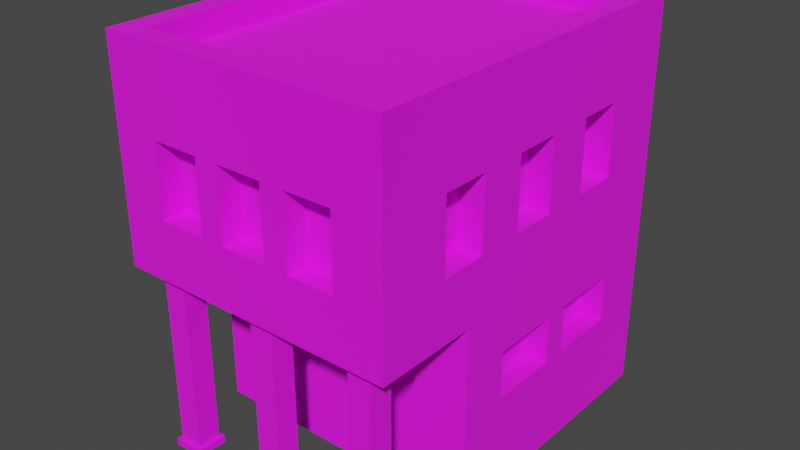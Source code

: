 # Source: Building_7_Brown_.blend  (saved by Blender 3.3.6; exported with 4.5.12 LTS)
import bpy
from mathutils import Matrix  # noqa: F401  (used for matrix-valued properties, if any)

bpy.ops.wm.read_factory_settings(use_empty=True)
scene = bpy.context.scene
scene.name = 'Scene'

# ---- collections
col_collection = bpy.data.collections.new('Collection'); scene.collection.children.link(col_collection)

# ---- images (referenced by path relative to the original .blend; pixels are not part of the script)
import os
ASSET_DIR = os.environ.get("B2B_ASSET_DIR", "")  # directory of the original .blend (textures are referenced by path, not embedded)
HERE = os.path.dirname(os.path.abspath(__file__))  # packed textures are extracted next to this script under _unpacked/

def load_image(name, relpath, width, height, colorspace="sRGB"):
    """Load a texture the original file referenced (path relative to the .blend, or extracted next to this script)."""
    p = next((c for c in (os.path.join(HERE, relpath), os.path.join(ASSET_DIR, relpath)) if relpath and os.path.exists(c)), "")
    if p:
        img = bpy.data.images.load(p, check_existing=True)
        img.name = name
    else:  # same state as the original file: an image datablock whose file is absent (Cycles renders it pink)
        img = bpy.data.images.new(name, width, height)
        img.source = "FILE"
        img.filepath = "//" + (relpath or name)
    img.colorspace_settings.name = colorspace
    return img
img_color_png = load_image('Color.png', 'Color.png', 1024, 1024, 'sRGB')

# ---- materials (node trees are filled in below, after node groups)
mat_texture = bpy.data.materials.new('Texture')
mat_texture.use_transparent_shadow = False

# ---- material node trees
mat_texture.use_nodes = True; mat_texture.node_tree.nodes.clear()
_N = mat_texture.node_tree.nodes; _L = mat_texture.node_tree.links
n0 = _N.new('ShaderNodeBsdfPrincipled'); n0.name = 'Principled BSDF'; n0.location = (10, 300)
n0.distribution = 'GGX'
n0.subsurface_method = 'RANDOM_WALK_SKIN'
n0.inputs[2].default_value = 1.0
n0.inputs[3].default_value = 1.45
n0.inputs[27].default_value = (0.0, 0.0, 0.0, 1.0)
n0.inputs[28].default_value = 1.0
n1 = _N.new('ShaderNodeOutputMaterial'); n1.name = 'Material Output'; n1.location = (300, 300)
n2 = _N.new('ShaderNodeTexImage'); n2.name = 'Image Texture'; n2.location = (-280, 280)
n2.image = img_color_png
_L.new(n0.outputs[0], n1.inputs[0])
_L.new(n2.outputs[0], n0.inputs[0])
n1.is_active_output = True

# ---- world
world_world = bpy.data.worlds.new('World'); scene.world = world_world
world_world.use_nodes = True; world_world.node_tree.nodes.clear()
_N = world_world.node_tree.nodes; _L = world_world.node_tree.links
n0 = _N.new('ShaderNodeOutputWorld'); n0.name = 'World Output'; n0.location = (300, 300)
n1 = _N.new('ShaderNodeBackground'); n1.name = 'Background'; n1.location = (10, 300)
n1.inputs[0].default_value = (0.05088, 0.05088, 0.05088, 1.0)
_L.new(n1.outputs[0], n0.inputs[0])
n0.is_active_output = True
world_world.color = (0.05088, 0.05088, 0.05088)
world_world.use_sun_shadow = False
world_world.sun_shadow_jitter_overblur = 0.0

# ---- meshes
me_cube_009 = bpy.data.meshes.new('Cube.009')
me_cube_009.from_pydata([(-0.5, -0.7, 1.6), (-0.4, 0.7, 1.35), (0.4, -0.7, 1.35), (-0.5, -0.15, 0.6), (-0.5, -0.15, 0.4), (0.5, 0.5, 1.35), (-0.6, 0.8, 0.0), (0.37, -0.26, 0.5), (-0.2, 0.7, 1.35), (0.13, -0.26, 0.5), (-0.5, 0.15, 0.6), (0.5, 0.3, 1.35), (-0.4, 0.7, 1.05), (-0.1, -0.26, 0.5), (-0.5, 0.15, 0.4), (-0.1, -0.26, 0.3), (-0.5, 0.7, 1.6), (0.2, -0.7, 1.35), (-0.4, -0.26, 0.5), (-0.2, 0.7, 1.05), (-0.4, -0.26, 0.3), (-0.5, 0.25, 0.6), (0.5, 0.5, 1.05), (-0.5, 0.25, 0.4), (0.5, -0.7, 1.6), (0.2, 0.7, 1.35), (-0.5, 0.55, 0.6), (0.6, 0.8, 0.0), (-0.5, 0.55, 0.4), (0.5, 0.3, 1.05), (0.4, 0.7, 1.35), (0.5, -0.15, 0.6), (0.5, -0.15, 0.4), (0.4, -0.7, 1.05), (0.5, 0.7, 1.6), (-0.6, -0.8, 0.8), (0.5, 0.15, 0.6), (0.2, 0.7, 1.05), (0.5, 0.15, 0.4), (0.5, -0.3, 1.35), (0.4, 0.7, 1.05), (-0.6, 0.8, 0.8), (0.5, 0.25, 0.6), (0.2, -0.7, 1.05), (0.5, 0.25, 0.4), (0.5, -0.5, 1.35), (-0.1, 0.7, 1.35), (0.6, 0.8, 0.8), (0.6, -0.8, 0.8), (0.5, 0.55, 0.6), (0.5, 0.55, 0.4), (0.1, 0.7, 1.35), (0.5, -0.3, 1.05), (-0.2, -0.7, 1.35), (-0.1, 0.7, 1.05), (0.35, 0.7, 0.6), (0.5, -0.5, 1.05), (0.35, 0.7, 0.4), (-0.6, -0.3629, 0.0), (0.1, 0.7, 1.05), (-0.4, -0.7, 1.35), (0.05, 0.7, 0.6), (0.5, 0.1, 1.35), (0.05, 0.7, 0.4), (0.6, -0.3629, 0.0), (0.6, -0.3629, 0.8), (-0.2, -0.7, 1.05), (-0.05, 0.7, 0.6), (0.5, -0.1, 1.35), (-0.05, 0.7, 0.4), (-0.6, -0.3629, 0.8), (0.5, 0.1, 1.05), (-0.6, 0.8, 1.6), (-0.35, 0.7, 0.6), (-0.35, 0.7, 0.4), (0.6, 0.8, 1.6), (-0.4, -0.7, 1.05), (0.5, -0.1, 1.05), (-0.5, 0.5, 1.35), (0.6, -0.8, 1.6), (-0.6, -0.8, 1.6), (-0.5, 0.3, 1.35), (0.1, -0.7, 1.35), (-0.6, 0.8, 1.7), (0.6, 0.8, 1.7), (-0.5, 0.5, 1.05), (-0.1, -0.7, 1.35), (0.6, -0.8, 1.7), (-0.5, 0.3, 1.05), (-0.6, -0.8, 1.7), (-0.5, -0.3, 1.35), (0.1, -0.7, 1.05), (-0.5, 0.7, 1.7), (-0.5, -0.5, 1.35), (0.5, 0.7, 1.7), (-0.1, -0.7, 1.05), (0.5, -0.7, 1.7), (-0.5, -0.3, 1.05), (-0.5, -0.7, 1.7), (-0.2, -0.8, 1.35), (-0.5, -0.5, 1.05), (0.1, -0.8, 1.2), (0.1, -0.8, 1.35), (-0.5, 0.1, 1.35), (-0.1, -0.8, 1.35), (0.2, -0.8, 1.2), (-0.5, -0.1, 1.35), (0.2, -0.8, 1.35), (-0.5, 0.1, 1.05), (0.4, -0.8, 1.05), (0.4, -0.8, 1.35), (-0.5, -0.1, 1.05), (-0.4, -0.8, 1.05), (-0.4, -0.8, 1.35), (-0.2, -0.8, 1.05), (-0.1, -0.8, 1.05), (0.2, -0.8, 1.05), (0.1, -0.8, 1.05), (0.6, -0.5, 1.05), (0.6, -0.5, 1.35), (0.6, -0.3, 1.05), (0.6, -0.3, 1.05), (0.6, -0.1, 1.35), (0.6, 0.1, 1.35), (0.6, 0.3, 1.35), (0.6, 0.3, 1.35), (0.6, -0.3, 1.35), (0.6, 0.1, 1.05), (0.6, 0.3, 1.05), (0.6, 0.5, 1.35), (0.6, 0.5, 1.05), (0.6, -0.3, 1.05), (0.6, -0.1, 1.05), (-0.6, -0.5, 1.05), (-0.6, -0.5, 1.35), (-0.6, -0.3, 1.05), (-0.6, -0.3, 1.2), (-0.6, -0.3, 1.35), (-0.6, -0.1, 1.2), (-0.6, -0.1, 1.35), (-0.6, 0.3, 1.35), (-0.6, 0.3, 1.35), (-0.6, 0.1, 1.35), (-0.6, 0.1, 1.05), (-0.6, 0.3, 1.05), (-0.6, 0.5, 1.35), (-0.6, 0.5, 1.05), (-0.6, -0.1, 1.05), (-0.4, 0.8, 1.05), (-0.4, 0.8, 1.35), (-0.2, 0.8, 1.35), (-0.1, 0.8, 1.35), (0.1, 0.8, 1.35), (0.2, 0.8, 1.35), (-0.2, 0.8, 1.05), (0.1, 0.8, 1.05), (-0.1, 0.8, 1.05), (0.4, 0.8, 1.05), (0.4, 0.8, 1.35), (0.2, 0.8, 1.05), (-0.35, 0.8, 0.4), (-0.05, 0.8, 0.4), (-0.35, 0.8, 0.6), (-0.05, 0.8, 0.6), (0.05, 0.8, 0.6), (0.05, 0.8, 0.4), (0.35, 0.8, 0.4), (0.35, 0.8, 0.6), (-0.6, -0.15, 0.4), (-0.6, 0.15, 0.4), (-0.6, -0.15, 0.6), (-0.6, 0.15, 0.6), (-0.6, 0.25, 0.6), (-0.6, 0.25, 0.4), (-0.6, 0.55, 0.4), (-0.6, 0.55, 0.6), (0.6, 0.15, 0.6), (0.6, 0.25, 0.4), (0.6, 0.55, 0.6), (0.6, 0.55, 0.4), (0.6, 0.25, 0.6), (0.6, -0.15, 0.4), (0.6, -0.15, 0.6), (0.6, 0.15, 0.4), (-0.4, -0.3629, 0.5), (-0.4, -0.3629, 0.3), (-0.1, -0.3629, 0.3), (0.13, -0.3629, 0.3133), (0.37, -0.3629, 0.0), (0.13, -0.3629, 0.0), (-0.1, -0.3629, 0.5), (0.13, -0.3629, 0.5), (0.37, -0.3629, 0.5), (0.13, -0.26, 0.0), (0.37, -0.26, 0.0), (-0.5, -0.645, 0.77), (-0.5, -0.745, 0.77), (-0.4, -0.645, 0.77), (-0.4, -0.745, 0.77), (-0.5, -0.645, 0.03), (-0.5, -0.745, 0.03), (-0.4, -0.645, 0.03), (-0.4, -0.745, 0.03), (-0.385, -0.76, 0.03), (-0.385, -0.63, 0.03), (-0.515, -0.63, 0.03), (-0.515, -0.76, 0.03), (-0.385, -0.76, 2.414e-06), (-0.385, -0.63, 3.576e-07), (-0.515, -0.63, -2.146e-06), (-0.515, -0.76, -5.96e-08), (-0.385, -0.63, 0.77), (-0.515, -0.63, 0.77), (-0.515, -0.76, 0.77), (-0.385, -0.76, 0.77), (-0.385, -0.63, 0.8), (-0.515, -0.63, 0.8), (-0.515, -0.76, 0.8), (-0.385, -0.76, 0.8), (0.4, -0.645, 0.77), (0.4, -0.745, 0.77), (0.5, -0.645, 0.77), (0.5, -0.745, 0.77), (0.4, -0.645, 0.03), (0.4, -0.745, 0.03), (0.5, -0.645, 0.03), (0.5, -0.745, 0.03), (0.515, -0.76, 0.03), (0.515, -0.63, 0.03), (0.385, -0.63, 0.03), (0.385, -0.76, 0.03), (0.515, -0.76, 2.414e-06), (0.515, -0.63, 3.576e-07), (0.385, -0.63, -2.146e-06), (0.385, -0.76, -5.96e-08), (0.515, -0.63, 0.77), (0.385, -0.63, 0.77), (0.385, -0.76, 0.77), (0.515, -0.76, 0.77), (0.515, -0.63, 0.8), (0.385, -0.63, 0.8), (0.385, -0.76, 0.8), (0.515, -0.76, 0.8), (-0.05, -0.645, 0.77), (-0.05, -0.745, 0.77), (0.05, -0.645, 0.77), (0.05, -0.745, 0.77), (-0.05, -0.645, 0.03), (-0.05, -0.745, 0.03), (0.05, -0.645, 0.03), (0.05, -0.745, 0.03), (0.065, -0.76, 0.03), (0.065, -0.63, 0.03), (-0.065, -0.63, 0.03), (-0.065, -0.76, 0.03), (0.065, -0.76, 2.414e-06), (0.065, -0.63, 3.576e-07), (-0.065, -0.63, -2.146e-06), (-0.065, -0.76, -5.96e-08), (0.065, -0.63, 0.77), (-0.065, -0.63, 0.77), (-0.065, -0.76, 0.77), (0.065, -0.76, 0.77), (0.065, -0.63, 0.8), (-0.065, -0.63, 0.8), (-0.065, -0.76, 0.8), (0.065, -0.76, 0.8)], [], [(150, 151, 156, 154), (47, 41, 72, 75, 158, 153, 152, 151, 150, 149, 148, 154, 156, 155, 159, 157), (158, 75, 47, 157), (159, 155, 152, 153), (118, 119, 79, 48, 65, 120), (123, 127, 128, 124), (122, 126, 121, 132), (121, 131, 120, 65, 47, 75, 79, 119, 126, 122, 123, 124, 125, 129, 130, 128, 127, 132), (99, 114, 115, 104), (109, 48, 79, 110), (110, 79, 80, 35, 48, 109, 116, 105, 101, 117, 115, 114, 112, 113, 99, 104, 102, 107), (105, 107, 102, 101), (187, 186, 185, 184, 190, 191, 192, 188, 64, 65, 70, 58, 189), (186, 187, 191, 190), (163, 162, 41, 47, 167, 164), (47, 27, 6, 41, 162, 160, 161, 163, 164, 165, 166, 167), (70, 41, 175, 172, 171, 170), (41, 6, 58, 70, 170, 168, 169, 171, 172, 173, 174, 175), (35, 70, 65, 48), (180, 178, 47, 65, 182, 176), (65, 64, 27, 47, 178, 179, 177, 180, 176, 183, 181, 182), (16, 0, 24, 34), (138, 136, 137, 139), (146, 145, 72, 41, 70, 147, 143, 142, 141, 144), (135, 136, 138, 147, 70, 35, 80, 72, 145, 140, 141, 142, 139, 137, 134, 133), (75, 72, 83, 84), (0, 16, 92, 98), (72, 80, 89, 83), (79, 75, 84, 87), (92, 94, 84, 83), (96, 98, 89, 87), (98, 92, 83, 89), (94, 96, 87, 84), (16, 34, 94, 92), (80, 79, 87, 89), (34, 24, 96, 94), (24, 0, 98, 96), (17, 2, 110, 107), (105, 116, 43, 17, 107), (109, 33, 43, 116), (110, 2, 33, 109), (43, 33, 2, 17), (60, 53, 99, 113), (112, 76, 60, 113), (114, 66, 76, 112), (99, 53, 66, 114), (76, 66, 53, 60), (86, 82, 102, 104), (115, 95, 86, 104), (117, 91, 95, 115), (101, 102, 82, 91, 117), (95, 91, 82, 86), (11, 5, 129, 125), (128, 29, 11, 125, 124), (22, 29, 128, 130), (5, 22, 130, 129), (29, 22, 5, 11), (45, 39, 126, 119), (56, 45, 119, 118), (120, 131, 52, 56, 118), (39, 52, 131, 121, 126), (56, 52, 39, 45), (68, 62, 123, 122), (77, 68, 122, 132), (71, 77, 132, 127), (62, 71, 127, 123), (77, 71, 62, 68), (145, 78, 81, 140), (140, 81, 88, 144, 141), (144, 88, 85, 146), (146, 85, 78, 145), (81, 78, 85, 88), (137, 90, 93, 134), (134, 93, 100, 133), (133, 100, 97, 135), (136, 135, 97, 90, 137), (93, 90, 97, 100), (142, 103, 106, 139), (139, 106, 111, 147, 138), (147, 111, 108, 143), (108, 103, 142, 143), (106, 103, 108, 111), (8, 1, 149, 150), (19, 8, 150, 154), (12, 19, 154, 148), (1, 12, 148, 149), (19, 12, 1, 8), (30, 25, 153, 158), (40, 30, 158, 157), (37, 40, 157, 159), (25, 37, 159, 153), (40, 37, 25, 30), (51, 46, 151, 152), (59, 51, 152, 155), (54, 59, 155, 156), (46, 54, 156, 151), (59, 54, 46, 51), (3, 4, 168, 170), (3, 10, 14, 4), (14, 10, 171, 169), (10, 3, 170, 171), (4, 14, 169, 168), (21, 23, 173, 172), (21, 26, 28, 23), (28, 26, 175, 174), (26, 21, 172, 175), (23, 28, 174, 173), (181, 32, 31, 182), (176, 36, 38, 183), (36, 31, 32, 38), (31, 36, 176, 182), (183, 38, 32, 181), (177, 44, 42, 180), (178, 49, 50, 179), (49, 42, 44, 50), (180, 42, 49, 178), (179, 50, 44, 177), (166, 57, 55, 167), (164, 61, 63, 165), (61, 55, 57, 63), (55, 61, 164, 167), (165, 63, 57, 166), (161, 69, 67, 163), (162, 73, 74, 160), (73, 67, 69, 74), (67, 73, 162, 163), (160, 74, 69, 161), (194, 7, 9, 193), (191, 9, 7, 192), (188, 192, 7, 194), (193, 9, 191, 187, 189), (13, 15, 186, 190), (13, 18, 20, 15), (20, 18, 184, 185), (184, 18, 13, 190), (186, 15, 20, 185), (196, 198, 214, 213), (197, 198, 202, 201), (202, 200, 206, 203), (199, 200, 196, 195), (197, 201, 199, 195), (202, 198, 196, 200), (206, 205, 209, 210), (201, 202, 203, 204), (200, 199, 205, 206), (199, 201, 204, 205), (205, 204, 208, 209), (203, 206, 210, 207), (204, 203, 207, 208), (213, 214, 218, 217), (197, 195, 212, 211), (198, 197, 211, 214), (195, 196, 213, 212), (211, 212, 216, 215), (214, 211, 215, 218), (212, 213, 217, 216), (220, 222, 238, 237), (221, 222, 226, 225), (226, 224, 230, 227), (223, 224, 220, 219), (221, 225, 223, 219), (226, 222, 220, 224), (230, 229, 233, 234), (225, 226, 227, 228), (224, 223, 229, 230), (223, 225, 228, 229), (229, 228, 232, 233), (227, 230, 234, 231), (228, 227, 231, 232), (237, 238, 242, 241), (221, 219, 236, 235), (222, 221, 235, 238), (219, 220, 237, 236), (235, 236, 240, 239), (238, 235, 239, 242), (236, 237, 241, 240), (244, 246, 262, 261), (245, 246, 250, 249), (250, 248, 254, 251), (247, 248, 244, 243), (245, 249, 247, 243), (250, 246, 244, 248), (254, 253, 257, 258), (249, 250, 251, 252), (248, 247, 253, 254), (247, 249, 252, 253), (253, 252, 256, 257), (251, 254, 258, 255), (252, 251, 255, 256), (261, 262, 266, 265), (245, 243, 260, 259), (246, 245, 259, 262), (243, 244, 261, 260), (259, 260, 264, 263), (262, 259, 263, 266), (260, 261, 265, 264)])
_uv = me_cube_009.uv_layers.new(name='UVMap')
_uv.uv.foreach_set('vector', [0.01196, 0.5713, 0.01196, 0.5713, 0.01196, 0.5713, 0.01196, 0.5713, 0.01195, 0.5713, 0.01195, 0.5713, 0.01197, 0.5713, 0.01197, 0.5713, 0.01196, 0.5713, 0.01196, 0.5713, 0.01196, 0.5713, 0.01196, 0.5713, 0.01196, 0.5713, 0.01196, 0.5713, 0.01196, 0.5713, 0.01196, 0.5713, 0.01196, 0.5713, 0.01196, 0.5713, 0.01196, 0.5713, 0.01196, 0.5713, 0.01196, 0.5713, 0.01197, 0.5713, 0.01195, 0.5713, 0.01196, 0.5713, 0.01196, 0.5713, 0.01196, 0.5713, 0.01196, 0.5713, 0.01196, 0.5713, 0.01196, 0.5714, 0.01196, 0.5714, 0.01197, 0.5714, 0.01195, 0.5714, 0.01195, 0.5714, 0.01196, 0.5714, 0.01196, 0.5713, 0.01196, 0.5713, 0.01196, 0.5713, 0.01196, 0.5713, 0.01196, 0.5714, 0.01196, 0.5714, 0.01196, 0.5714, 0.01196, 0.5714, 0.01196, 0.5714, 0.01196, 0.5714, 0.01196, 0.5714, 0.01195, 0.5714, 0.01195, 0.5713, 0.01197, 0.5713, 0.01197, 0.5714, 0.01196, 0.5714, 0.01196, 0.5714, 0.01196, 0.5714, 0.01196, 0.5713, 0.01196, 0.5713, 0.01196, 0.5713, 0.01196, 0.5713, 0.01196, 0.5713, 0.01196, 0.5713, 0.01196, 0.5713, 0.01196, 0.5714, 0.01196, 0.5714, 0.01196, 0.5714, 0.01196, 0.5714, 0.01196, 0.5714, 0.01196, 0.5714, 0.01195, 0.5714, 0.01197, 0.5714, 0.01196, 0.5714, 0.01196, 0.5714, 0.01197, 0.5714, 0.01197, 0.5714, 0.01195, 0.5714, 0.01195, 0.5714, 0.01196, 0.5714, 0.01196, 0.5714, 0.01196, 0.5714, 0.01196, 0.5714, 0.01196, 0.5714, 0.01196, 0.5714, 0.01196, 0.5714, 0.01196, 0.5714, 0.01196, 0.5714, 0.01196, 0.5714, 0.01196, 0.5714, 0.01196, 0.5714, 0.01196, 0.5714, 0.01196, 0.5714, 0.01196, 0.5714, 0.01196, 0.5714, 0.01196, 0.5714, 0.01193, 0.5713, 0.01193, 0.5713, 0.01193, 0.5713, 0.01194, 0.5713, 0.01194, 0.5713, 0.01194, 0.5713, 0.01194, 0.5713, 0.01193, 0.5713, 0.01193, 0.5714, 0.01195, 0.5714, 0.01195, 0.5712, 0.01193, 0.5712, 0.01193, 0.5713, 0.01193, 0.5713, 0.01193, 0.5713, 0.01194, 0.5713, 0.01194, 0.5713, 0.01194, 0.5713, 0.01194, 0.5713, 0.01195, 0.5713, 0.01195, 0.5713, 0.01194, 0.5713, 0.01194, 0.5713, 0.01195, 0.5713, 0.01193, 0.5713, 0.01193, 0.5713, 0.01195, 0.5713, 0.01194, 0.5713, 0.01194, 0.5713, 0.01194, 0.5713, 0.01194, 0.5713, 0.01194, 0.5713, 0.01194, 0.5713, 0.01194, 0.5713, 0.01194, 0.5713, 0.01195, 0.5712, 0.01195, 0.5713, 0.01194, 0.5713, 0.01194, 0.5713, 0.01194, 0.5713, 0.01194, 0.5713, 0.01195, 0.5713, 0.01193, 0.5713, 0.01193, 0.5712, 0.01195, 0.5712, 0.01194, 0.5713, 0.01194, 0.5713, 0.01194, 0.5713, 0.01194, 0.5713, 0.01194, 0.5713, 0.01194, 0.5713, 0.01194, 0.5713, 0.01194, 0.5713, 0.01195, 0.5712, 0.01195, 0.5712, 0.01195, 0.5714, 0.01195, 0.5714, 0.01194, 0.5713, 0.01194, 0.5713, 0.01195, 0.5713, 0.01195, 0.5714, 0.01194, 0.5714, 0.01194, 0.5713, 0.01195, 0.5714, 0.01193, 0.5714, 0.01193, 0.5713, 0.01195, 0.5713, 0.01194, 0.5713, 0.01194, 0.5713, 0.01194, 0.5713, 0.01194, 0.5713, 0.01194, 0.5713, 0.01194, 0.5713, 0.01194, 0.5714, 0.01194, 0.5714, 0.2099, 0.6805, 0.2099, 0.6817, 0.2099, 0.6813, 0.2099, 0.6809, 0.01196, 0.5713, 0.01196, 0.5713, 0.01196, 0.5713, 0.01196, 0.5713, 0.01196, 0.5713, 0.01196, 0.5713, 0.01197, 0.5713, 0.01195, 0.5713, 0.01195, 0.5712, 0.01196, 0.5713, 0.01196, 0.5713, 0.01196, 0.5713, 0.01196, 0.5713, 0.01196, 0.5713, 0.01196, 0.5713, 0.01196, 0.5713, 0.01196, 0.5713, 0.01196, 0.5713, 0.01195, 0.5712, 0.01195, 0.5712, 0.01197, 0.5714, 0.01197, 0.5713, 0.01196, 0.5713, 0.01196, 0.5713, 0.01196, 0.5713, 0.01196, 0.5713, 0.01196, 0.5713, 0.01196, 0.5713, 0.01196, 0.5713, 0.01196, 0.5713, 0.6183, 0.9897, 0.6183, 0.9892, 0.6183, 0.9892, 0.6183, 0.9897, 0.6183, 0.9905, 0.6183, 0.9893, 0.6183, 0.9893, 0.6183, 0.9905, 0.6183, 0.9892, 0.6183, 0.9906, 0.6183, 0.9906, 0.6183, 0.9892, 0.6183, 0.9902, 0.6183, 0.9897, 0.6183, 0.9897, 0.6183, 0.9902, 0.6183, 0.9893, 0.6183, 0.9897, 0.6183, 0.9897, 0.6183, 0.9892, 0.6183, 0.9902, 0.6183, 0.9905, 0.6183, 0.9906, 0.6183, 0.9902, 0.6183, 0.9905, 0.6183, 0.9893, 0.6183, 0.9892, 0.6183, 0.9906, 0.6183, 0.9897, 0.6183, 0.9902, 0.6183, 0.9902, 0.6183, 0.9897, 0.6183, 0.9893, 0.6183, 0.9897, 0.6183, 0.9897, 0.6183, 0.9893, 0.6183, 0.9906, 0.6183, 0.9902, 0.6183, 0.9902, 0.6183, 0.9906, 0.6183, 0.9897, 0.6183, 0.9902, 0.6183, 0.9902, 0.6183, 0.9897, 0.6183, 0.9902, 0.6183, 0.9905, 0.6183, 0.9905, 0.6183, 0.9902, 0.01197, 0.5713, 0.01197, 0.5712, 0.01195, 0.5712, 0.01195, 0.5713, 0.01195, 0.5713, 0.01195, 0.5713, 0.01197, 0.5713, 0.01197, 0.5713, 0.01195, 0.5713, 0.01195, 0.5714, 0.01197, 0.5714, 0.01197, 0.5713, 0.01195, 0.5713, 0.01195, 0.5714, 0.01197, 0.5714, 0.01197, 0.5714, 0.01195, 0.5714, 0.8166, 0.7366, 0.8166, 0.7374, 0.8174, 0.7374, 0.8174, 0.7366, 0.01197, 0.5713, 0.01197, 0.5712, 0.01195, 0.5712, 0.01195, 0.5713, 0.01195, 0.5713, 0.01197, 0.5713, 0.01197, 0.5713, 0.01195, 0.5713, 0.01195, 0.5714, 0.01197, 0.5714, 0.01197, 0.5713, 0.01195, 0.5713, 0.01195, 0.5714, 0.01197, 0.5714, 0.01197, 0.5714, 0.01195, 0.5714, 0.8166, 0.7366, 0.8166, 0.7374, 0.8174, 0.7374, 0.8174, 0.7366, 0.01197, 0.5713, 0.01197, 0.5712, 0.01195, 0.5712, 0.01195, 0.5713, 0.01195, 0.5713, 0.01197, 0.5713, 0.01197, 0.5713, 0.01195, 0.5713, 0.01195, 0.5714, 0.01197, 0.5714, 0.01197, 0.5713, 0.01195, 0.5713, 0.01195, 0.5714, 0.01195, 0.5714, 0.01197, 0.5714, 0.01197, 0.5714, 0.01195, 0.5714, 0.8166, 0.7366, 0.8166, 0.7374, 0.8174, 0.7374, 0.8174, 0.7366, 0.01197, 0.5713, 0.01197, 0.5712, 0.01195, 0.5712, 0.01195, 0.5713, 0.01195, 0.5713, 0.01197, 0.5713, 0.01197, 0.5713, 0.01195, 0.5713, 0.01195, 0.5713, 0.01197, 0.5714, 0.01197, 0.5713, 0.01195, 0.5713, 0.01195, 0.5714, 0.01197, 0.5714, 0.01197, 0.5714, 0.01195, 0.5714, 0.01195, 0.5714, 0.8166, 0.7366, 0.8166, 0.7374, 0.8174, 0.7374, 0.8174, 0.7366, 0.01197, 0.5713, 0.01197, 0.5712, 0.01195, 0.5712, 0.01195, 0.5713, 0.01197, 0.5713, 0.01197, 0.5713, 0.01195, 0.5713, 0.01195, 0.5713, 0.01195, 0.5714, 0.01195, 0.5714, 0.01197, 0.5714, 0.01197, 0.5713, 0.01195, 0.5713, 0.01197, 0.5714, 0.01197, 0.5714, 0.01195, 0.5714, 0.01195, 0.5714, 0.01195, 0.5714, 0.8166, 0.7366, 0.8166, 0.7374, 0.8174, 0.7374, 0.8174, 0.7366, 0.01197, 0.5713, 0.01197, 0.5712, 0.01195, 0.5712, 0.01195, 0.5713, 0.01197, 0.5713, 0.01197, 0.5713, 0.01195, 0.5713, 0.01195, 0.5713, 0.01197, 0.5714, 0.01197, 0.5713, 0.01195, 0.5713, 0.01195, 0.5714, 0.01197, 0.5714, 0.01197, 0.5714, 0.01195, 0.5714, 0.01195, 0.5714, 0.8166, 0.7366, 0.8166, 0.7374, 0.8174, 0.7374, 0.8174, 0.7366, 0.01195, 0.5712, 0.01193, 0.5712, 0.01193, 0.5713, 0.01195, 0.5713, 0.01195, 0.5713, 0.01193, 0.5713, 0.01193, 0.5713, 0.01195, 0.5713, 0.01195, 0.5713, 0.01195, 0.5713, 0.01193, 0.5713, 0.01193, 0.5714, 0.01195, 0.5714, 0.01195, 0.5714, 0.01193, 0.5714, 0.01193, 0.5714, 0.01195, 0.5714, 0.815, 0.7366, 0.815, 0.7374, 0.8158, 0.7374, 0.8158, 0.7366, 0.01195, 0.5712, 0.01193, 0.5712, 0.01193, 0.5713, 0.01195, 0.5713, 0.01195, 0.5713, 0.01193, 0.5713, 0.01193, 0.5713, 0.01195, 0.5713, 0.01195, 0.5713, 0.01193, 0.5713, 0.01193, 0.5714, 0.01195, 0.5714, 0.01195, 0.5714, 0.01195, 0.5714, 0.01193, 0.5714, 0.01193, 0.5714, 0.01195, 0.5714, 0.815, 0.7366, 0.815, 0.7374, 0.8158, 0.7374, 0.8158, 0.7366, 0.01195, 0.5712, 0.01193, 0.5712, 0.01193, 0.5713, 0.01195, 0.5713, 0.01195, 0.5713, 0.01193, 0.5713, 0.01193, 0.5713, 0.01195, 0.5713, 0.01195, 0.5713, 0.01195, 0.5713, 0.01193, 0.5713, 0.01193, 0.5714, 0.01195, 0.5714, 0.01193, 0.5714, 0.01193, 0.5714, 0.01195, 0.5714, 0.01195, 0.5714, 0.815, 0.7366, 0.815, 0.7374, 0.8158, 0.7374, 0.8158, 0.7366, 0.01197, 0.5712, 0.01197, 0.5712, 0.01195, 0.5712, 0.01195, 0.5713, 0.01197, 0.5713, 0.01197, 0.5713, 0.01195, 0.5713, 0.01195, 0.5713, 0.01197, 0.5714, 0.01197, 0.5713, 0.01195, 0.5713, 0.01195, 0.5714, 0.01197, 0.5714, 0.01197, 0.5714, 0.01195, 0.5714, 0.01195, 0.5714, 0.8166, 0.7366, 0.8166, 0.7374, 0.8174, 0.7374, 0.8174, 0.7366, 0.01197, 0.5712, 0.01197, 0.5712, 0.01195, 0.5712, 0.01195, 0.5713, 0.01197, 0.5713, 0.01197, 0.5713, 0.01195, 0.5713, 0.01195, 0.5713, 0.01197, 0.5714, 0.01197, 0.5713, 0.01195, 0.5713, 0.01195, 0.5714, 0.01197, 0.5714, 0.01197, 0.5714, 0.01195, 0.5714, 0.01195, 0.5714, 0.8166, 0.7366, 0.8166, 0.7374, 0.8174, 0.7374, 0.8174, 0.7366, 0.01197, 0.5712, 0.01197, 0.5712, 0.01195, 0.5712, 0.01195, 0.5713, 0.01197, 0.5713, 0.01197, 0.5713, 0.01195, 0.5713, 0.01195, 0.5713, 0.01197, 0.5714, 0.01197, 0.5713, 0.01195, 0.5713, 0.01195, 0.5714, 0.01197, 0.5714, 0.01197, 0.5714, 0.01195, 0.5714, 0.01195, 0.5714, 0.8166, 0.7366, 0.8166, 0.7374, 0.8174, 0.7374, 0.8174, 0.7366, 0.01193, 0.5713, 0.01197, 0.5712, 0.01197, 0.5712, 0.01193, 0.5713, 0.8158, 0.7358, 0.8158, 0.7366, 0.8158, 0.7366, 0.8166, 0.7358, 0.01197, 0.5713, 0.01193, 0.5714, 0.01193, 0.5714, 0.01197, 0.5713, 0.01188, 0.5713, 0.01188, 0.5713, 0.01188, 0.5714, 0.01193, 0.5714, 0.01197, 0.5713, 0.01197, 0.5713, 0.01197, 0.5714, 0.01197, 0.5714, 0.01193, 0.5713, 0.01197, 0.5712, 0.01197, 0.5712, 0.01193, 0.5713, 0.8158, 0.7358, 0.8158, 0.7366, 0.8158, 0.7366, 0.8166, 0.7358, 0.01197, 0.5713, 0.01193, 0.5714, 0.01193, 0.5714, 0.01197, 0.5713, 0.01188, 0.5713, 0.01188, 0.5713, 0.01188, 0.5714, 0.01193, 0.5714, 0.01197, 0.5713, 0.01197, 0.5713, 0.01197, 0.5714, 0.01197, 0.5714, 0.01197, 0.5712, 0.01197, 0.5712, 0.01193, 0.5713, 0.01193, 0.5713, 0.01193, 0.5714, 0.01193, 0.5714, 0.01197, 0.5713, 0.01197, 0.5713, 0.8158, 0.7374, 0.8158, 0.7381, 0.8166, 0.7381, 0.8158, 0.7374, 0.01188, 0.5714, 0.01188, 0.5714, 0.01193, 0.5714, 0.01188, 0.5714, 0.01197, 0.5714, 0.01197, 0.5714, 0.01197, 0.5714, 0.01197, 0.5714, 0.01197, 0.5712, 0.01197, 0.5712, 0.01193, 0.5713, 0.01193, 0.5713, 0.01193, 0.5714, 0.01193, 0.5714, 0.01197, 0.5713, 0.01197, 0.5713, 0.8158, 0.7374, 0.8158, 0.7381, 0.8166, 0.7381, 0.8158, 0.7374, 0.01188, 0.5714, 0.01188, 0.5714, 0.01188, 0.5714, 0.01193, 0.5714, 0.01197, 0.5714, 0.01197, 0.5714, 0.01197, 0.5714, 0.01197, 0.5714, 0.01197, 0.5713, 0.01193, 0.5712, 0.01193, 0.5712, 0.01193, 0.5713, 0.01193, 0.5714, 0.01193, 0.5714, 0.01197, 0.5714, 0.01197, 0.5714, 0.8158, 0.7374, 0.8158, 0.7381, 0.8166, 0.7381, 0.8166, 0.7374, 0.01188, 0.5714, 0.01193, 0.5714, 0.01193, 0.5714, 0.01188, 0.5714, 0.01197, 0.5714, 0.01197, 0.5714, 0.01202, 0.5713, 0.01202, 0.5713, 0.01197, 0.5713, 0.01197, 0.5712, 0.01193, 0.5712, 0.01193, 0.5713, 0.01193, 0.5714, 0.01193, 0.5714, 0.01197, 0.5714, 0.01197, 0.5714, 0.8158, 0.7374, 0.8158, 0.7381, 0.8166, 0.7381, 0.8166, 0.7374, 0.01188, 0.5714, 0.01193, 0.5714, 0.01193, 0.5713, 0.01188, 0.5714, 0.01197, 0.5714, 0.01197, 0.5714, 0.01202, 0.5713, 0.01202, 0.5713, 0.1834, 0.5071, 0.1834, 0.5077, 0.1842, 0.5077, 0.1842, 0.5069, 0.01197, 0.5714, 0.01197, 0.5713, 0.01193, 0.5713, 0.01193, 0.5714, 0.01189, 0.5713, 0.01193, 0.5713, 0.01193, 0.5713, 0.01189, 0.5713, 0.01201, 0.5713, 0.01197, 0.5714, 0.01197, 0.5714, 0.01198, 0.5713, 0.01201, 0.5713, 0.01193, 0.5713, 0.01197, 0.5713, 0.01197, 0.5713, 0.01193, 0.5713, 0.8158, 0.7358, 0.8158, 0.7366, 0.8166, 0.7366, 0.8166, 0.7358, 0.01197, 0.5713, 0.01193, 0.5713, 0.01193, 0.5714, 0.01197, 0.5714, 0.01193, 0.5714, 0.01193, 0.5713, 0.01188, 0.5713, 0.01188, 0.5714, 0.01202, 0.5714, 0.01202, 0.5713, 0.01197, 0.5713, 0.01197, 0.5714, 0.62, 0.9865, 0.62, 0.986, 0.62, 0.986, 0.62, 0.9865, 0.6191, 0.9855, 0.6196, 0.9855, 0.6196, 0.986, 0.6191, 0.986, 0.6196, 0.986, 0.6196, 0.9865, 0.6196, 0.9865, 0.6196, 0.986, 0.6191, 0.9865, 0.6196, 0.9865, 0.6196, 0.9869, 0.6191, 0.9869, 0.6187, 0.986, 0.6191, 0.986, 0.6191, 0.9865, 0.6187, 0.9865, 0.6196, 0.986, 0.62, 0.986, 0.62, 0.9865, 0.6196, 0.9865, 0.6196, 0.9865, 0.6191, 0.9865, 0.6191, 0.9865, 0.6196, 0.9865, 0.6191, 0.986, 0.6196, 0.986, 0.6196, 0.986, 0.6191, 0.986, 0.6196, 0.9865, 0.6191, 0.9865, 0.6191, 0.9865, 0.6196, 0.9865, 0.6191, 0.9865, 0.6191, 0.986, 0.6191, 0.986, 0.6191, 0.9865, 0.6191, 0.9865, 0.6191, 0.986, 0.6191, 0.986, 0.6191, 0.9865, 0.6196, 0.986, 0.6196, 0.9865, 0.6196, 0.9865, 0.6196, 0.986, 0.6191, 0.986, 0.6196, 0.986, 0.6196, 0.986, 0.6191, 0.986, 0.62, 0.9865, 0.62, 0.986, 0.62, 0.986, 0.62, 0.9865, 0.6187, 0.986, 0.6187, 0.9865, 0.6187, 0.9865, 0.6187, 0.986, 0.6196, 0.9855, 0.6191, 0.9855, 0.6191, 0.9855, 0.6196, 0.9855, 0.6191, 0.9869, 0.6196, 0.9869, 0.6196, 0.9869, 0.6191, 0.9869, 0.6187, 0.986, 0.6187, 0.9865, 0.6187, 0.9865, 0.6187, 0.986, 0.6196, 0.9855, 0.6191, 0.9855, 0.6191, 0.9855, 0.6196, 0.9855, 0.6191, 0.9869, 0.6196, 0.9869, 0.6196, 0.9869, 0.6191, 0.9869, 0.62, 0.9865, 0.62, 0.986, 0.62, 0.986, 0.62, 0.9865, 0.6191, 0.9855, 0.6196, 0.9855, 0.6196, 0.986, 0.6191, 0.986, 0.6196, 0.986, 0.6196, 0.9865, 0.6196, 0.9865, 0.6196, 0.986, 0.6191, 0.9865, 0.6196, 0.9865, 0.6196, 0.9869, 0.6191, 0.9869, 0.6187, 0.986, 0.6191, 0.986, 0.6191, 0.9865, 0.6187, 0.9865, 0.6196, 0.986, 0.62, 0.986, 0.62, 0.9865, 0.6196, 0.9865, 0.6196, 0.9865, 0.6191, 0.9865, 0.6191, 0.9865, 0.6196, 0.9865, 0.6191, 0.986, 0.6196, 0.986, 0.6196, 0.986, 0.6191, 0.986, 0.6196, 0.9865, 0.6191, 0.9865, 0.6191, 0.9865, 0.6196, 0.9865, 0.6191, 0.9865, 0.6191, 0.986, 0.6191, 0.986, 0.6191, 0.9865, 0.6191, 0.9865, 0.6191, 0.986, 0.6191, 0.986, 0.6191, 0.9865, 0.6196, 0.986, 0.6196, 0.9865, 0.6196, 0.9865, 0.6196, 0.986, 0.6191, 0.986, 0.6196, 0.986, 0.6196, 0.986, 0.6191, 0.986, 0.62, 0.9865, 0.62, 0.986, 0.62, 0.986, 0.62, 0.9865, 0.6187, 0.986, 0.6187, 0.9865, 0.6187, 0.9865, 0.6187, 0.986, 0.6196, 0.9855, 0.6191, 0.9855, 0.6191, 0.9855, 0.6196, 0.9855, 0.6191, 0.9869, 0.6196, 0.9869, 0.6196, 0.9869, 0.6191, 0.9869, 0.6187, 0.986, 0.6187, 0.9865, 0.6187, 0.9865, 0.6187, 0.986, 0.6196, 0.9855, 0.6191, 0.9855, 0.6191, 0.9855, 0.6196, 0.9855, 0.6191, 0.9869, 0.6196, 0.9869, 0.6196, 0.9869, 0.6191, 0.9869, 0.62, 0.9865, 0.62, 0.986, 0.62, 0.986, 0.62, 0.9865, 0.6191, 0.9855, 0.6196, 0.9855, 0.6196, 0.986, 0.6191, 0.986, 0.6196, 0.986, 0.6196, 0.9865, 0.6196, 0.9865, 0.6196, 0.986, 0.6191, 0.9865, 0.6196, 0.9865, 0.6196, 0.9869, 0.6191, 0.9869, 0.6187, 0.986, 0.6191, 0.986, 0.6191, 0.9865, 0.6187, 0.9865, 0.6196, 0.986, 0.62, 0.986, 0.62, 0.9865, 0.6196, 0.9865, 0.6196, 0.9865, 0.6191, 0.9865, 0.6191, 0.9865, 0.6196, 0.9865, 0.6191, 0.986, 0.6196, 0.986, 0.6196, 0.986, 0.6191, 0.986, 0.6196, 0.9865, 0.6191, 0.9865, 0.6191, 0.9865, 0.6196, 0.9865, 0.6191, 0.9865, 0.6191, 0.986, 0.6191, 0.986, 0.6191, 0.9865, 0.6191, 0.9865, 0.6191, 0.986, 0.6191, 0.986, 0.6191, 0.9865, 0.6196, 0.986, 0.6196, 0.9865, 0.6196, 0.9865, 0.6196, 0.986, 0.6191, 0.986, 0.6196, 0.986, 0.6196, 0.986, 0.6191, 0.986, 0.62, 0.9865, 0.62, 0.986, 0.62, 0.986, 0.62, 0.9865, 0.6187, 0.986, 0.6187, 0.9865, 0.6187, 0.9865, 0.6187, 0.986, 0.6196, 0.9855, 0.6191, 0.9855, 0.6191, 0.9855, 0.6196, 0.9855, 0.6191, 0.9869, 0.6196, 0.9869, 0.6196, 0.9869, 0.6191, 0.9869, 0.6187, 0.986, 0.6187, 0.9865, 0.6187, 0.9865, 0.6187, 0.986, 0.6196, 0.9855, 0.6191, 0.9855, 0.6191, 0.9855, 0.6196, 0.9855, 0.6191, 0.9869, 0.6196, 0.9869, 0.6196, 0.9869, 0.6191, 0.9869])
me_cube_009.materials.append(mat_texture)
me_cube_009.update()

# ---- objects
ob_building_7__brown = bpy.data.objects.new('Building_7 (Brown)', me_cube_009)

# ---- transforms, parenting, visibility, modifiers, constraints
ob_building_7__brown.location = (0.0, 0.0, 0.0)

# ---- collection membership
col_collection.objects.link(ob_building_7__brown)

# ---- scene / render settings (as saved in the file)
scene.frame_start = 1; scene.frame_end = 250; scene.frame_set(1)
scene.render.engine = 'BLENDER_EEVEE_NEXT'
scene.cycles.sampling_pattern = 'TABULATED_SOBOL'
scene.cycles.use_light_tree = False
scene.view_settings.view_transform = 'Filmic'
bpy.context.view_layer.update()

# ---- added for rendering (the .blend has no active camera and no usable light): camera, sun
cam_auto = bpy.data.cameras.new('AutoCamera')
cam_auto.lens = 50.0
cam_auto.sensor_width = 36.0
cam_auto.clip_end = 1000.0
ob_auto_camera = bpy.data.objects.new('AutoCamera', cam_auto)
scene.collection.objects.link(ob_auto_camera)
ob_auto_camera.location = (2.42861, -2.91433, 2.79288)
ob_auto_camera.rotation_euler = (1.09748, -7.21219e-08, 0.694738)
scene.camera = ob_auto_camera
light_auto_sun = bpy.data.lights.new('AutoSun', 'SUN')
light_auto_sun.energy = 3.0
light_auto_sun.angle = 0.0523599
ob_auto_sun = bpy.data.objects.new('AutoSun', light_auto_sun)
scene.collection.objects.link(ob_auto_sun)
ob_auto_sun.rotation_euler = (0.872665, 0.174533, 0.523599)
bpy.context.view_layer.update()

